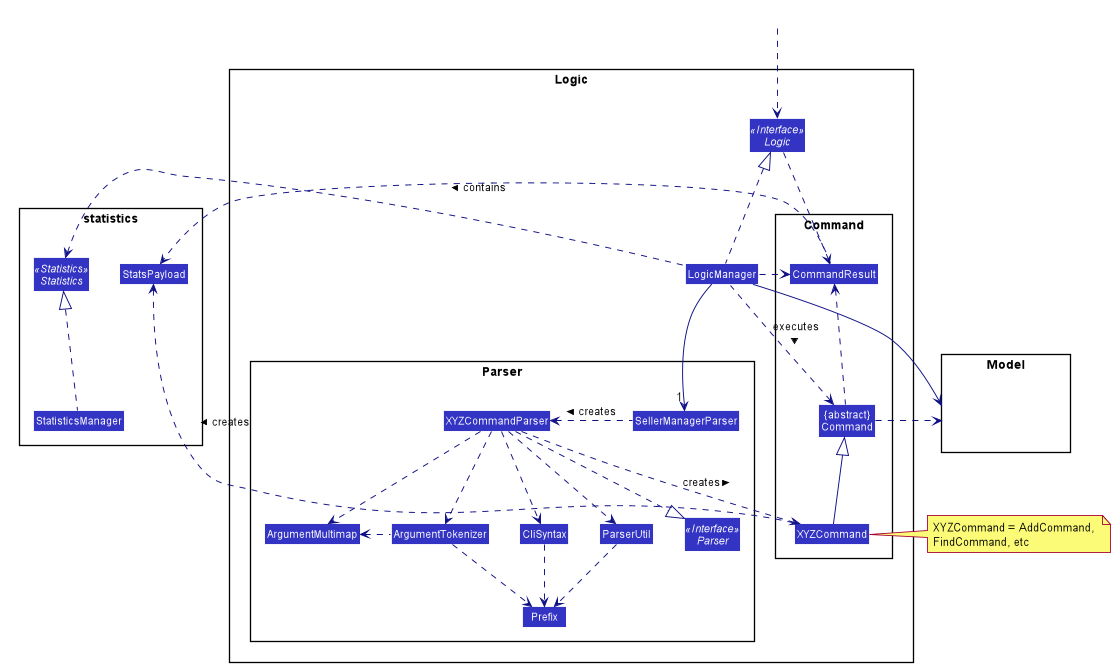

The diagram above was rendered by PlantUML. Its source (embedded in the PNG):
@startuml








skinparam BackgroundColor #FFFFFFF

skinparam Shadowing false

skinparam Class {
    FontColor #FFFFFF
    BorderThickness 1
    BorderColor #FFFFFF
    StereotypeFontColor #FFFFFF
    FontName Arial
}

skinparam Actor {
    BorderColor #000000
    Color #000000
    FontName Arial
}

skinparam Sequence {
    MessageAlign center
    BoxFontSize 15
    BoxPadding 0
    BoxFontColor #FFFFFF
    FontName Arial
}

skinparam Participant {
    FontColor #FFFFFFF
    Padding 20
}

skinparam MinClassWidth 50
skinparam ParticipantPadding 10
skinparam Shadowing false
skinparam DefaultTextAlignment center
skinparam packageStyle Rectangle

hide footbox
hide members
hide circle
skinparam arrowThickness 1.1
skinparam arrowColor #101086
skinparam classBackgroundColor #3333C4

package Logic {

package Parser {
Interface Parser <<Interface>>
Class SellerManagerParser
Class XYZCommandParser
Class CliSyntax
Class ParserUtil
Class ArgumentMultimap
Class ArgumentTokenizer
Class Prefix
}

package Command {
Class XYZCommand
Class CommandResult
Class "{abstract}\nCommand" as Command
}

Interface Logic <<Interface>>
Class LogicManager
}

package Model{
Class HiddenModel #FFFFFF
}

Class HiddenOutside #FFFFFF
HiddenOutside ..> Logic

LogicManager .up.|> Logic
LogicManager -->"1" SellerManagerParser
SellerManagerParser .left.> XYZCommandParser: creates >

XYZCommandParser ..> XYZCommand : creates >
XYZCommandParser ..|> Parser
XYZCommandParser ..> ArgumentMultimap
XYZCommandParser ..> ArgumentTokenizer
ArgumentTokenizer .left.> ArgumentMultimap
XYZCommandParser ..> CliSyntax
CliSyntax ..> Prefix
XYZCommandParser ..> ParserUtil
ParserUtil .down.> Prefix
ArgumentTokenizer .down.> Prefix
XYZCommand -up-|> Command
LogicManager .left.> Command : executes >

LogicManager --> Model
Command .right.> Model
note left of XYZCommand: XYZCommand = AddCommand, \nFindCommand, etc


package statistics {
Class StatsPayload
Interface Statistics <<Statistics>>
Class StatisticsManager


}

StatisticsManager .up.|> Statistics
CommandResult .right.> StatsPayload : contains >
XYZCommand .up.>StatsPayload : creates >
Logic ..> CommandResult
LogicManager .up.> Statistics
LogicManager .right.> CommandResult
Command .up.> CommandResult
CommandResult -[hidden]-> Parser
@enduml